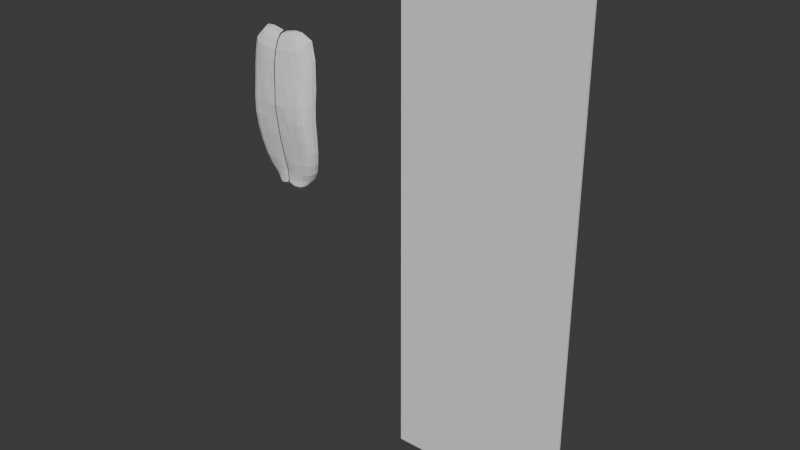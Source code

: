# Source: svetluska.blend  (saved by Blender 5.2.45; exported with 4.5.12 LTS)
import bpy
from mathutils import Matrix  # noqa: F401  (used for matrix-valued properties, if any)

bpy.ops.wm.read_factory_settings(use_empty=True)
scene = bpy.context.scene
scene.name = 'Scene'

# ---- collections
col_collection = bpy.data.collections.new('Collection'); scene.collection.children.link(col_collection)

# ---- world
world_world = bpy.data.worlds.new('World'); scene.world = world_world
world_world.use_nodes = True; world_world.node_tree.nodes.clear()
_N = world_world.node_tree.nodes; _L = world_world.node_tree.links
n0 = _N.new('ShaderNodeOutputWorld'); n0.name = 'World Output'; n0.location = (200, 100)
n1 = _N.new('ShaderNodeBackground'); n1.name = 'Background'; n1.location = (-200, 100)
n1.inputs[0].default_value = (0.05088, 0.05088, 0.05088, 1.0)
_L.new(n1.outputs[0], n0.inputs[0])
n0.is_active_output = True
world_world.color = (0.05088, 0.05088, 0.05088)
world_world.sun_shadow_jitter_overblur = 0.0

# ---- meshes
me_cube_001 = bpy.data.meshes.new('Cube.001')
me_cube_001.from_pydata([(-1.0, -1.0, -1.0), (-1.0, -1.0, 1.0), (-1.0, 1.0, -1.0), (-1.0, 1.0, 1.0), (1.0, -1.0, -1.0), (1.0, -1.0, 1.0), (1.0, 1.0, -1.0), (1.0, 1.0, 1.0)], [], [(0, 1, 3, 2), (2, 3, 7, 6), (6, 7, 5, 4), (4, 5, 1, 0), (2, 6, 4, 0), (7, 3, 1, 5)])
_uv = me_cube_001.uv_layers.new(name='UVMap')
_uv.uv.foreach_set('vector', [0.375, 0.0, 0.625, 0.0, 0.625, 0.25, 0.375, 0.25, 0.375, 0.25, 0.625, 0.25, 0.625, 0.5, 0.375, 0.5, 0.375, 0.5, 0.625, 0.5, 0.625, 0.75, 0.375, 0.75, 0.375, 0.75, 0.625, 0.75, 0.625, 1.0, 0.375, 1.0, 0.125, 0.5, 0.375, 0.5, 0.375, 0.75, 0.125, 0.75, 0.625, 0.5, 0.875, 0.5, 0.875, 0.75, 0.625, 0.75])
me_cube_001.update()
me_sphere = bpy.data.meshes.new('Sphere')
me_sphere.from_pydata([(0.1503, -0.1937, 1.004), (0.2328, -0.1936, 0.9998), (0.3243, -0.1563, 0.9238), (0.3822, -0.1784, 0.7452), (0.3971, -0.195, 0.6017), (0.4011, -0.2, 0.449), (0.3972, -0.2144, 0.284), (0.3926, -0.2137, 0.1038), (0.3878, -0.1958, -0.08203), (0.3797, -0.1821, -0.2355), (0.3508, -0.1582, -0.3772), (0.3102, -0.1308, -0.4984), (0.2559, -0.114, -0.5948), (0.1938, -0.1469, -0.6651), (0.1355, -0.1559, -0.7147), (0.1468, -0.213, 1.002), (0.2336, -0.2253, 0.9872), (0.3236, -0.2107, 0.9089), (0.3759, -0.2275, 0.7417), (0.3922, -0.2399, 0.5944), (0.393, -0.2477, 0.4406), (0.3886, -0.2662, 0.2749), (0.3845, -0.2678, 0.09671), (0.3827, -0.2442, -0.08435), (0.3716, -0.2249, -0.2416), (0.3435, -0.1986, -0.3847), (0.304, -0.168, -0.5054), (0.251, -0.142, -0.6003), (0.1905, -0.1665, -0.6688), (0.1388, -0.1668, -0.7113), (0.1413, -0.2322, 0.9979), (0.2279, -0.2566, 0.9754), (0.3176, -0.2539, 0.8906), (0.3593, -0.2677, 0.7357), (0.3704, -0.2773, 0.5876), (0.3699, -0.2905, 0.4329), (0.3665, -0.3096, 0.2668), (0.3629, -0.3119, 0.091), (0.3601, -0.2865, -0.08728), (0.3478, -0.2625, -0.2454), (0.3219, -0.2324, -0.3905), (0.2856, -0.1994, -0.5112), (0.2366, -0.1689, -0.6051), (0.1806, -0.1858, -0.6722), (0.1334, -0.1769, -0.7121), (0.1338, -0.2427, 0.9933), (0.2187, -0.2799, 0.9622), (0.3022, -0.2939, 0.8704), (0.3304, -0.2944, 0.7258), (0.3373, -0.306, 0.5816), (0.3331, -0.3251, 0.4261), (0.3342, -0.341, 0.26), (0.3323, -0.342, 0.08621), (0.3305, -0.3157, -0.08732), (0.3115, -0.2879, -0.2483), (0.2888, -0.2566, -0.3945), (0.2565, -0.2244, -0.5155), (0.2132, -0.1928, -0.6087), (0.1645, -0.2036, -0.6749), (0.1194, -0.1857, -0.716), (0.122, -0.2504, 0.9904), (0.1958, -0.2909, 0.9478), (0.2594, -0.3195, 0.8502), (0.289, -0.3186, 0.7167), (0.2881, -0.3303, 0.5786), (0.2855, -0.3509, 0.4249), (0.2864, -0.3612, 0.2592), (0.2835, -0.3588, 0.08845), (0.2799, -0.3325, -0.08245), (0.2659, -0.3016, -0.2443), (0.2462, -0.2713, -0.3967), (0.2174, -0.2412, -0.5181), (0.1779, -0.214, -0.6111), (0.1428, -0.2197, -0.677), (0.109, -0.1931, -0.7168), (0.1076, -0.2559, 0.9864), (0.1611, -0.2985, 0.9328), (0.1947, -0.3337, 0.8331), (0.2116, -0.3412, 0.7117), (0.2107, -0.3533, 0.5748), (0.2116, -0.3658, 0.4231), (0.2115, -0.3705, 0.2578), (0.2141, -0.3626, 0.08156), (0.2094, -0.3367, -0.08423), (0.2078, -0.3051, -0.2506), (0.1946, -0.2787, -0.3985), (0.1689, -0.2502, -0.5193), (0.1435, -0.2311, -0.6117), (0.1164, -0.2323, -0.6783), (0.09232, -0.1988, -0.7163), (0.05724, -0.2588, 0.9761), (0.0931, -0.3018, 0.9199), (0.1194, -0.3394, 0.824), (0.1362, -0.3517, 0.7091), (0.1426, -0.3634, 0.5713), (0.1451, -0.3771, 0.4219), (0.1493, -0.3799, 0.2526), (0.1528, -0.3662, 0.07398), (0.1484, -0.3416, -0.08363), (0.1449, -0.3102, -0.2514), (0.1309, -0.2863, -0.4023), (0.1144, -0.2582, -0.5171), (0.1006, -0.2397, -0.6126), (0.0863, -0.2407, -0.6791), (0.07329, -0.2028, -0.7086), (0.0381, -0.2592, 0.9737), (0.05508, -0.3026, 0.9145), (0.07006, -0.3398, 0.8202), (0.07435, -0.3565, 0.7064), (0.07645, -0.3683, 0.5692), (0.07953, -0.3777, 0.42), (0.08459, -0.3854, 0.2481), (0.08117, -0.3625, 0.07299), (0.07946, -0.3436, -0.08505), (0.07536, -0.3118, -0.2522), (0.06763, -0.2857, -0.4029), (0.05844, -0.2564, -0.52), (0.05421, -0.2437, -0.6101), (0.05362, -0.2444, -0.6668), (0.0512, -0.2049, -0.701), (0.01037, -0.2575, 0.963), (0.006799, -0.3009, 0.9087), (0.006682, -0.3374, 0.8184), (0.006339, -0.3597, 0.7034), (0.006339, -0.3729, 0.5653), (0.006339, -0.377, 0.4121), (0.006339, -0.3854, 0.2483), (0.006339, -0.3618, 0.06972), (0.006339, -0.3408, -0.09179), (0.006339, -0.3083, -0.2564), (0.006339, -0.2759, -0.4031), (0.006339, -0.2468, -0.5187), (0.006339, -0.2415, -0.6105), (0.008925, -0.2445, -0.6503), (0.01075, -0.2051, -0.6805), (0.02962, -0.1639, -0.6993), (0.04822, -0.1617, -0.7123), (0.06052, -0.1598, -0.7179), (0.08009, -0.1585, -0.7229), (0.09957, -0.1578, -0.722), (0.1124, -0.157, -0.7211), (0.129, -0.1566, -0.7162), (0.02256, -0.1953, 0.977), (0.1024, -0.195, 0.9947), (0.08858, -0.195, 0.9923), (0.07394, -0.1948, 0.9893), (0.05901, -0.1949, 0.9858), (0.04904, -0.1951, 0.9835), (0.0401, -0.1951, 0.9818), (0.03392, -0.1952, 0.9805)], [], [(4, 3, 18, 19), (12, 11, 26, 27), (5, 4, 19, 20), (13, 12, 27, 28), (6, 5, 20, 21), (14, 13, 28, 29), (7, 6, 21, 22), (8, 7, 22, 23), (1, 0, 15, 16), (9, 8, 23, 24), (2, 1, 16, 17), (10, 9, 24, 25), (3, 2, 17, 18), (11, 10, 25, 26), (23, 22, 37, 38), (16, 15, 30, 31), (24, 23, 38, 39), (17, 16, 31, 32), (25, 24, 39, 40), (18, 17, 32, 33), (26, 25, 40, 41), (19, 18, 33, 34), (27, 26, 41, 42), (20, 19, 34, 35), (28, 27, 42, 43), (21, 20, 35, 36), (29, 28, 43, 44), (22, 21, 36, 37), (42, 41, 56, 57), (35, 34, 49, 50), (43, 42, 57, 58), (36, 35, 50, 51), (44, 43, 58, 59), (37, 36, 51, 52), (38, 37, 52, 53), (31, 30, 45, 46), (39, 38, 53, 54), (32, 31, 46, 47), (40, 39, 54, 55), (33, 32, 47, 48), (41, 40, 55, 56), (34, 33, 48, 49), (54, 53, 68, 69), (47, 46, 61, 62), (55, 54, 69, 70), (48, 47, 62, 63), (56, 55, 70, 71), (49, 48, 63, 64), (57, 56, 71, 72), (50, 49, 64, 65), (58, 57, 72, 73), (51, 50, 65, 66), (59, 58, 73, 74), (52, 51, 66, 67), (53, 52, 67, 68), (46, 45, 60, 61), (73, 72, 87, 88), (66, 65, 80, 81), (74, 73, 88, 89), (67, 66, 81, 82), (68, 67, 82, 83), (61, 60, 75, 76), (69, 68, 83, 84), (62, 61, 76, 77), (70, 69, 84, 85), (63, 62, 77, 78), (71, 70, 85, 86), (64, 63, 78, 79), (72, 71, 86, 87), (65, 64, 79, 80), (77, 76, 91, 92), (85, 84, 99, 100), (78, 77, 92, 93), (86, 85, 100, 101), (79, 78, 93, 94), (87, 86, 101, 102), (80, 79, 94, 95), (88, 87, 102, 103), (81, 80, 95, 96), (89, 88, 103, 104), (82, 81, 96, 97), (83, 82, 97, 98), (76, 75, 90, 91), (84, 83, 98, 99), (96, 95, 110, 111), (104, 103, 118, 119), (97, 96, 111, 112), (98, 97, 112, 113), (91, 90, 105, 106), (99, 98, 113, 114), (92, 91, 106, 107), (100, 99, 114, 115), (93, 92, 107, 108), (101, 100, 115, 116), (94, 93, 108, 109), (102, 101, 116, 117), (95, 94, 109, 110), (103, 102, 117, 118), (115, 114, 129, 130), (108, 107, 122, 123), (116, 115, 130, 131), (109, 108, 123, 124), (117, 116, 131, 132), (110, 109, 124, 125), (118, 117, 132, 133), (111, 110, 125, 126), (119, 118, 133, 134), (112, 111, 126, 127), (113, 112, 127, 128), (106, 105, 120, 121), (114, 113, 128, 129), (107, 106, 121, 122), (136, 119, 134, 135), (137, 104, 119, 136), (138, 89, 104, 137), (139, 74, 89, 138), (140, 59, 74, 139), (141, 44, 59, 140), (14, 29, 44, 141), (15, 143, 144, 30), (143, 15, 0), (30, 144, 145, 45), (45, 145, 146, 60), (60, 146, 147, 75), (75, 147, 148, 90), (90, 148, 149, 105), (105, 149, 142, 120)])
_uv = me_sphere.uv_layers.new(name='UVMap')
_uv.uv.foreach_set('vector', [0.5, 0.6875, 0.5, 0.75, 0.4688, 0.75, 0.4687, 0.6875, 0.5, 0.1875, 0.5, 0.25, 0.4688, 0.25, 0.4688, 0.1875, 0.5, 0.625, 0.5, 0.6875, 0.4687, 0.6875, 0.4688, 0.625, 0.5, 0.125, 0.5, 0.1875, 0.4688, 0.1875, 0.4688, 0.125, 0.5, 0.5625, 0.5, 0.625, 0.4688, 0.625, 0.4688, 0.5625, 0.5, 0.0625, 0.5, 0.125, 0.4688, 0.125, 0.4688, 0.0625, 0.5, 0.5, 0.5, 0.5625, 0.4688, 0.5625, 0.4687, 0.5, 0.5, 0.4375, 0.5, 0.5, 0.4687, 0.5, 0.4688, 0.4375, 0.5, 0.875, 0.5, 0.9375, 0.4688, 0.9375, 0.4688, 0.875, 0.5, 0.375, 0.5, 0.4375, 0.4688, 0.4375, 0.4688, 0.375, 0.5, 0.8125, 0.5, 0.875, 0.4688, 0.875, 0.4688, 0.8125, 0.5, 0.3125, 0.5, 0.375, 0.4688, 0.375, 0.4687, 0.3125, 0.5, 0.75, 0.5, 0.8125, 0.4688, 0.8125, 0.4688, 0.75, 0.5, 0.25, 0.5, 0.3125, 0.4687, 0.3125, 0.4688, 0.25, 0.4688, 0.4375, 0.4687, 0.5, 0.4375, 0.5, 0.4375, 0.4375, 0.4688, 0.875, 0.4688, 0.9375, 0.4375, 0.9375, 0.4375, 0.875, 0.4688, 0.375, 0.4688, 0.4375, 0.4375, 0.4375, 0.4375, 0.375, 0.4688, 0.8125, 0.4688, 0.875, 0.4375, 0.875, 0.4375, 0.8125, 0.4687, 0.3125, 0.4688, 0.375, 0.4375, 0.375, 0.4375, 0.3125, 0.4688, 0.75, 0.4688, 0.8125, 0.4375, 0.8125, 0.4375, 0.75, 0.4688, 0.25, 0.4687, 0.3125, 0.4375, 0.3125, 0.4375, 0.25, 0.4687, 0.6875, 0.4688, 0.75, 0.4375, 0.75, 0.4375, 0.6875, 0.4688, 0.1875, 0.4688, 0.25, 0.4375, 0.25, 0.4375, 0.1875, 0.4688, 0.625, 0.4687, 0.6875, 0.4375, 0.6875, 0.4375, 0.625, 0.4688, 0.125, 0.4688, 0.1875, 0.4375, 0.1875, 0.4375, 0.125, 0.4688, 0.5625, 0.4688, 0.625, 0.4375, 0.625, 0.4375, 0.5625, 0.4688, 0.0625, 0.4688, 0.125, 0.4375, 0.125, 0.4375, 0.0625, 0.4687, 0.5, 0.4688, 0.5625, 0.4375, 0.5625, 0.4375, 0.5, 0.4375, 0.1875, 0.4375, 0.25, 0.4062, 0.25, 0.4062, 0.1875, 0.4375, 0.625, 0.4375, 0.6875, 0.4062, 0.6875, 0.4062, 0.625, 0.4375, 0.125, 0.4375, 0.1875, 0.4062, 0.1875, 0.4062, 0.125, 0.4375, 0.5625, 0.4375, 0.625, 0.4062, 0.625, 0.4062, 0.5625, 0.4375, 0.0625, 0.4375, 0.125, 0.4062, 0.125, 0.4062, 0.0625, 0.4375, 0.5, 0.4375, 0.5625, 0.4062, 0.5625, 0.4062, 0.5, 0.4375, 0.4375, 0.4375, 0.5, 0.4062, 0.5, 0.4062, 0.4375, 0.4375, 0.875, 0.4375, 0.9375, 0.4062, 0.9375, 0.4062, 0.875, 0.4375, 0.375, 0.4375, 0.4375, 0.4062, 0.4375, 0.4062, 0.375, 0.4375, 0.8125, 0.4375, 0.875, 0.4062, 0.875, 0.4062, 0.8125, 0.4375, 0.3125, 0.4375, 0.375, 0.4062, 0.375, 0.4062, 0.3125, 0.4375, 0.75, 0.4375, 0.8125, 0.4062, 0.8125, 0.4062, 0.75, 0.4375, 0.25, 0.4375, 0.3125, 0.4062, 0.3125, 0.4062, 0.25, 0.4375, 0.6875, 0.4375, 0.75, 0.4062, 0.75, 0.4062, 0.6875, 0.4062, 0.375, 0.4062, 0.4375, 0.375, 0.4375, 0.375, 0.375, 0.4062, 0.8125, 0.4062, 0.875, 0.375, 0.875, 0.375, 0.8125, 0.4062, 0.3125, 0.4062, 0.375, 0.375, 0.375, 0.375, 0.3125, 0.4062, 0.75, 0.4062, 0.8125, 0.375, 0.8125, 0.375, 0.75, 0.4062, 0.25, 0.4062, 0.3125, 0.375, 0.3125, 0.375, 0.25, 0.4062, 0.6875, 0.4062, 0.75, 0.375, 0.75, 0.375, 0.6875, 0.4062, 0.1875, 0.4062, 0.25, 0.375, 0.25, 0.375, 0.1875, 0.4062, 0.625, 0.4062, 0.6875, 0.375, 0.6875, 0.375, 0.625, 0.4062, 0.125, 0.4062, 0.1875, 0.375, 0.1875, 0.375, 0.125, 0.4062, 0.5625, 0.4062, 0.625, 0.375, 0.625, 0.375, 0.5625, 0.4062, 0.0625, 0.4062, 0.125, 0.375, 0.125, 0.375, 0.0625, 0.4062, 0.5, 0.4062, 0.5625, 0.375, 0.5625, 0.375, 0.5, 0.4062, 0.4375, 0.4062, 0.5, 0.375, 0.5, 0.375, 0.4375, 0.4062, 0.875, 0.4062, 0.9375, 0.375, 0.9375, 0.375, 0.875, 0.375, 0.125, 0.375, 0.1875, 0.3438, 0.1875, 0.3438, 0.125, 0.375, 0.5625, 0.375, 0.625, 0.3438, 0.625, 0.3438, 0.5625, 0.375, 0.0625, 0.375, 0.125, 0.3438, 0.125, 0.3438, 0.0625, 0.375, 0.5, 0.375, 0.5625, 0.3438, 0.5625, 0.3437, 0.5, 0.375, 0.4375, 0.375, 0.5, 0.3437, 0.5, 0.3438, 0.4375, 0.375, 0.875, 0.375, 0.9375, 0.3438, 0.9375, 0.3438, 0.875, 0.375, 0.375, 0.375, 0.4375, 0.3438, 0.4375, 0.3438, 0.375, 0.375, 0.8125, 0.375, 0.875, 0.3438, 0.875, 0.3438, 0.8125, 0.375, 0.3125, 0.375, 0.375, 0.3438, 0.375, 0.3438, 0.3125, 0.375, 0.75, 0.375, 0.8125, 0.3438, 0.8125, 0.3438, 0.75, 0.375, 0.25, 0.375, 0.3125, 0.3438, 0.3125, 0.3438, 0.25, 0.375, 0.6875, 0.375, 0.75, 0.3438, 0.75, 0.3438, 0.6875, 0.375, 0.1875, 0.375, 0.25, 0.3438, 0.25, 0.3438, 0.1875, 0.375, 0.625, 0.375, 0.6875, 0.3438, 0.6875, 0.3438, 0.625, 0.3438, 0.8125, 0.3438, 0.875, 0.3125, 0.875, 0.3125, 0.8125, 0.3438, 0.3125, 0.3438, 0.375, 0.3125, 0.375, 0.3125, 0.3125, 0.3438, 0.75, 0.3438, 0.8125, 0.3125, 0.8125, 0.3125, 0.75, 0.3438, 0.25, 0.3438, 0.3125, 0.3125, 0.3125, 0.3125, 0.25, 0.3438, 0.6875, 0.3438, 0.75, 0.3125, 0.75, 0.3125, 0.6875, 0.3438, 0.1875, 0.3438, 0.25, 0.3125, 0.25, 0.3125, 0.1875, 0.3438, 0.625, 0.3438, 0.6875, 0.3125, 0.6875, 0.3125, 0.625, 0.3438, 0.125, 0.3438, 0.1875, 0.3125, 0.1875, 0.3125, 0.125, 0.3438, 0.5625, 0.3438, 0.625, 0.3125, 0.625, 0.3125, 0.5625, 0.3438, 0.0625, 0.3438, 0.125, 0.3125, 0.125, 0.3125, 0.0625, 0.3437, 0.5, 0.3438, 0.5625, 0.3125, 0.5625, 0.3125, 0.5, 0.3438, 0.4375, 0.3437, 0.5, 0.3125, 0.5, 0.3125, 0.4375, 0.3438, 0.875, 0.3438, 0.9375, 0.3125, 0.9375, 0.3125, 0.875, 0.3438, 0.375, 0.3438, 0.4375, 0.3125, 0.4375, 0.3125, 0.375, 0.3125, 0.5625, 0.3125, 0.625, 0.2812, 0.625, 0.2812, 0.5625, 0.3125, 0.0625, 0.3125, 0.125, 0.2812, 0.125, 0.2812, 0.0625, 0.3125, 0.5, 0.3125, 0.5625, 0.2812, 0.5625, 0.2812, 0.5, 0.3125, 0.4375, 0.3125, 0.5, 0.2812, 0.5, 0.2812, 0.4375, 0.3125, 0.875, 0.3125, 0.9375, 0.2812, 0.9375, 0.2812, 0.875, 0.3125, 0.375, 0.3125, 0.4375, 0.2812, 0.4375, 0.2812, 0.375, 0.3125, 0.8125, 0.3125, 0.875, 0.2812, 0.875, 0.2812, 0.8125, 0.3125, 0.3125, 0.3125, 0.375, 0.2812, 0.375, 0.2812, 0.3125, 0.3125, 0.75, 0.3125, 0.8125, 0.2812, 0.8125, 0.2812, 0.75, 0.3125, 0.25, 0.3125, 0.3125, 0.2812, 0.3125, 0.2812, 0.25, 0.3125, 0.6875, 0.3125, 0.75, 0.2812, 0.75, 0.2812, 0.6875, 0.3125, 0.1875, 0.3125, 0.25, 0.2812, 0.25, 0.2812, 0.1875, 0.3125, 0.625, 0.3125, 0.6875, 0.2812, 0.6875, 0.2812, 0.625, 0.3125, 0.125, 0.3125, 0.1875, 0.2812, 0.1875, 0.2812, 0.125, 0.2812, 0.3125, 0.2812, 0.375, 0.25, 0.375, 0.25, 0.3125, 0.2812, 0.75, 0.2812, 0.8125, 0.25, 0.8125, 0.25, 0.75, 0.2812, 0.25, 0.2812, 0.3125, 0.25, 0.3125, 0.25, 0.25, 0.2812, 0.6875, 0.2812, 0.75, 0.25, 0.75, 0.25, 0.6875, 0.2812, 0.1875, 0.2812, 0.25, 0.25, 0.25, 0.25, 0.1875, 0.2812, 0.625, 0.2812, 0.6875, 0.25, 0.6875, 0.25, 0.625, 0.2812, 0.125, 0.2812, 0.1875, 0.25, 0.1875, 0.25, 0.125, 0.2812, 0.5625, 0.2812, 0.625, 0.25, 0.625, 0.25, 0.5625, 0.2812, 0.0625, 0.2812, 0.125, 0.25, 0.125, 0.25, 0.0625, 0.2812, 0.5, 0.2812, 0.5625, 0.25, 0.5625, 0.25, 0.5, 0.2812, 0.4375, 0.2812, 0.5, 0.25, 0.5, 0.25, 0.4375, 0.2812, 0.875, 0.2812, 0.9375, 0.25, 0.9375, 0.25, 0.875, 0.2812, 0.375, 0.2812, 0.4375, 0.25, 0.4375, 0.25, 0.375, 0.2812, 0.8125, 0.2812, 0.875, 0.25, 0.875, 0.25, 0.8125, 0.09082, 0.01135, 0.2812, 0.0625, 0.25, 0.0625, 0.0, 0.0, 0.1903, 0.02378, 0.3125, 0.0625, 0.2812, 0.0625, 0.09082, 0.01135, 0.2862, 0.03578, 0.3438, 0.0625, 0.3125, 0.0625, 0.1903, 0.02378, 0.354, 0.04425, 0.375, 0.0625, 0.3438, 0.0625, 0.2862, 0.03578, 0.4157, 0.05196, 0.4062, 0.0625, 0.375, 0.0625, 0.354, 0.04425, 0.4541, 0.05677, 0.4375, 0.0625, 0.4062, 0.0625, 0.4157, 0.05196, 0.5, 0.0625, 0.4688, 0.0625, 0.4375, 0.0625, 0.4541, 0.05677, 0.4688, 0.9375, 0.2983, 0.5593, 0.2241, 0.4201, 0.4375, 0.9375, 0.2983, 0.5593, 0.4688, 0.9375, 0.5, 0.9375, 0.4375, 0.9375, 0.2241, 0.4201, 0.1652, 0.3098, 0.4062, 0.9375, 0.4062, 0.9375, 0.1652, 0.3098, 0.1091, 0.2045, 0.375, 0.9375, 0.375, 0.9375, 0.1091, 0.2045, 0.07228, 0.1355, 0.3438, 0.9375, 0.3438, 0.9375, 0.07228, 0.1355, 0.05127, 0.09612, 0.3125, 0.9375, 0.3125, 0.9375, 0.05127, 0.09612, 0.02775, 0.05203, 0.2812, 0.9375, 0.2812, 0.9375, 0.02775, 0.05203, 0.0, 0.0, 0.25, 0.9375])
me_sphere.update()

# ---- objects
ob_empty = bpy.data.objects.new('Empty', None)
ob_empty_001 = bpy.data.objects.new('Empty.001', None)
ob_cube = bpy.data.objects.new('Cube', me_cube_001)
ob_sphere = bpy.data.objects.new('Sphere', me_sphere)

# ---- transforms, parenting, visibility, modifiers, constraints
ob_empty.location = (-0.002317, 2.453, 1.143)
ob_empty.rotation_euler = (1.571, -0.0, -0.0)
ob_empty.scale = (0.4971, 0.4971, 0.4971)
ob_empty.empty_display_type = 'IMAGE'
ob_empty.empty_display_size = 5.0
ob_empty.use_empty_image_alpha = True
ob_empty.color = (1.0, 1.0, 1.0, 0.4077)
ob_empty_001.location = (3.024, -0.0878, 1.149)
ob_empty_001.rotation_euler = (1.571, 1.542, -1.571)
ob_empty_001.scale = (0.5906, 0.5906, 0.5906)
ob_empty_001.empty_display_type = 'IMAGE'
ob_empty_001.empty_display_size = 5.0
ob_empty_001.use_empty_image_alpha = True
ob_empty_001.color = (1.0, 1.0, 1.0, 0.5462)
ob_cube.location = (2.337, 0.0, 0.0)
ob_cube.scale = (1.0, -0.01163, 2.782)
ob_sphere.location = (0.0, 0.0, 0.7042)
_m = ob_sphere.modifiers.new('Mirror', 'MIRROR')

# ---- collection membership
col_collection.objects.link(ob_empty)
col_collection.objects.link(ob_empty_001)
col_collection.objects.link(ob_cube)
col_collection.objects.link(ob_sphere)

# ---- scene / render settings (as saved in the file)
scene.frame_start = 1; scene.frame_end = 250; scene.frame_set(1)
scene.render.engine = 'BLENDER_EEVEE_NEXT'
scene.render.bake_bias = 0.0
scene.render.bake_samples = 0
scene.render.compositor_device = 'GPU'
scene.eevee.use_volume_custom_range = False
scene.eevee.fast_gi_thickness_near = 0.1
scene.eevee.fast_gi_thickness_far = 0.0
scene.eevee.ray_tracing_options.screen_trace_thickness = 0.1
bpy.context.view_layer.update()

# ---- added for rendering (the .blend has no active camera and no usable light): camera, sun
cam_auto = bpy.data.cameras.new('AutoCamera')
cam_auto.lens = 50.0
cam_auto.sensor_width = 36.0
cam_auto.clip_end = 1000.0
ob_auto_camera = bpy.data.objects.new('AutoCamera', cam_auto)
scene.collection.objects.link(ob_auto_camera)
ob_auto_camera.location = (7.68085, -7.64223, 4.97023)
ob_auto_camera.rotation_euler = (1.09748, -7.21219e-08, 0.694738)
scene.camera = ob_auto_camera
light_auto_sun = bpy.data.lights.new('AutoSun', 'SUN')
light_auto_sun.energy = 3.0
light_auto_sun.angle = 0.0523599
ob_auto_sun = bpy.data.objects.new('AutoSun', light_auto_sun)
scene.collection.objects.link(ob_auto_sun)
ob_auto_sun.rotation_euler = (0.872665, 0.174533, 0.523599)
bpy.context.view_layer.update()
